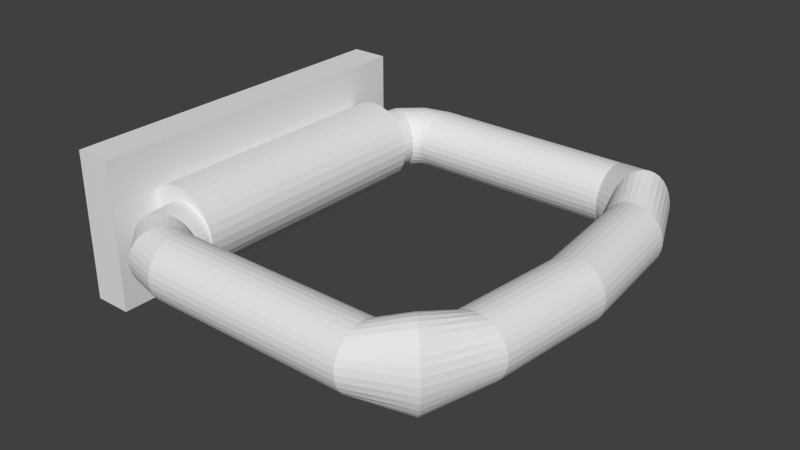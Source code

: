 # Source: Handle.blend  (saved by Blender 2.76.0; exported with 4.5.12 LTS)
import bpy
from mathutils import Matrix  # noqa: F401  (used for matrix-valued properties, if any)

bpy.ops.wm.read_factory_settings(use_empty=True)
scene = bpy.context.scene
scene.name = 'Scene'

# ---- collections
col_collection_1 = bpy.data.collections.new('Collection 1'); scene.collection.children.link(col_collection_1)

# ---- materials (node trees are filled in below, after node groups)
mat_material = bpy.data.materials.new('Material')
mat_material.alpha_threshold = 0.0
mat_material.use_transparent_shadow = False
mat_material.roughness = 0.5
mat_material.line_color = (0.0, 0.0, 0.0, 1.0)

# ---- material node trees

# ---- world
world_world = bpy.data.worlds.new('World'); scene.world = world_world
world_world.color = (0.05088, 0.05088, 0.05088)
world_world.use_sun_shadow = False
world_world.sun_shadow_jitter_overblur = 0.0
world_world.cycles.sampling_method = 'MANUAL'
world_world.cycles.sample_map_resolution = 256

# ---- meshes
me_cylinder_001 = bpy.data.meshes.new('Cylinder.001')
me_cylinder_001.from_pydata([(5.903, 1.0, 1.342), (5.903, 1.0, 4.095), (6.098, 0.9808, 1.342), (6.098, 0.9808, 4.095), (6.286, 0.9239, 1.342), (6.286, 0.9239, 4.095), (6.459, 0.8315, 1.342), (6.459, 0.8315, 4.095), (6.61, 0.7071, 1.342), (6.61, 0.7071, 4.095), (6.735, 0.5556, 1.342), (6.735, 0.5556, 4.095), (6.827, 0.3827, 1.342), (6.827, 0.3827, 4.095), (6.884, 0.1951, 1.342), (6.884, 0.1951, 4.095), (6.903, -3.584e-07, 1.342), (6.903, -4.977e-07, 4.095), (6.884, -0.1951, 1.342), (6.884, -0.1951, 4.095), (6.827, -0.3827, 1.342), (6.827, -0.3827, 4.095), (6.735, -0.5556, 1.342), (6.735, -0.5556, 4.095), (6.61, -0.7071, 1.342), (6.61, -0.7071, 4.095), (6.459, -0.8315, 1.342), (6.459, -0.8315, 4.095), (6.286, -0.9239, 1.342), (6.286, -0.9239, 4.095), (6.098, -0.9808, 1.342), (6.098, -0.9808, 4.095), (5.903, -1.0, 1.342), (5.903, -1.0, 4.095), (5.708, -0.9808, 1.342), (5.708, -0.9808, 4.095), (5.521, -0.9239, 1.342), (5.521, -0.9239, 4.095), (5.348, -0.8315, 1.342), (5.348, -0.8315, 4.095), (5.196, -0.7071, 1.342), (5.196, -0.7071, 4.095), (5.072, -0.5556, 1.342), (5.072, -0.5556, 4.095), (4.979, -0.3827, 1.342), (4.979, -0.3827, 4.095), (4.923, -0.1951, 1.342), (4.923, -0.1951, 4.095), (4.903, 5.317e-07, 1.342), (4.903, 3.924e-07, 4.095), (4.923, 0.1951, 1.342), (4.923, 0.1951, 4.095), (4.979, 0.3827, 1.342), (4.979, 0.3827, 4.095), (5.072, 0.5556, 1.342), (5.072, 0.5556, 4.095), (5.196, 0.7071, 1.342), (5.196, 0.7071, 4.095), (5.348, 0.8315, 1.342), (5.348, 0.8315, 4.095), (5.521, 0.9239, 1.342), (5.521, 0.9239, 4.095), (5.708, 0.9808, 1.342), (5.708, 0.9808, 4.095), (3.834, 1.0, 4.84), (3.834, 0.9808, 4.919), (3.834, 0.9239, 4.996), (3.834, 0.8315, 5.066), (3.834, 0.7071, 5.128), (3.834, 0.5556, 5.179), (3.834, 0.3827, 5.216), (3.834, 0.1951, 5.239), (3.834, -7.112e-07, 5.247), (3.834, -0.1951, 5.239), (3.834, -0.3827, 5.216), (3.834, -0.5556, 5.179), (3.834, -0.7071, 5.128), (3.834, -0.8315, 5.066), (3.834, -0.9239, 4.996), (3.834, -0.9808, 4.919), (3.834, -1.0, 4.84), (3.834, -0.9808, 4.76), (3.834, -0.9239, 4.684), (3.834, -0.8315, 4.613), (3.834, -0.7071, 4.551), (3.834, -0.5556, 4.501), (3.834, -0.3827, 4.463), (3.834, -0.1951, 4.44), (3.834, 3.299e-07, 4.432), (3.834, 0.1951, 4.44), (3.834, 0.3827, 4.463), (3.834, 0.5556, 4.501), (3.834, 0.7071, 4.551), (3.834, 0.8315, 4.613), (3.834, 0.9239, 4.684), (3.834, 0.9808, 4.76), (0.0, 1.0, 5.001), (0.0, 0.9808, 5.081), (0.0, 0.9239, 5.157), (0.0, 0.8315, 5.228), (0.0, 0.7071, 5.289), (0.0, 0.5556, 5.34), (0.0, 0.3827, 5.378), (0.0, 0.1951, 5.401), (0.0, -7.411e-07, 5.409), (0.0, -0.1951, 5.401), (0.0, -0.3827, 5.378), (0.0, -0.5556, 5.34), (0.0, -0.7071, 5.289), (0.0, -0.8315, 5.228), (0.0, -0.9239, 5.157), (0.0, -0.9808, 5.081), (0.0, -1.0, 5.001), (0.0, -0.9808, 4.922), (0.0, -0.9239, 4.845), (0.0, -0.8315, 4.775), (0.0, -0.7071, 4.713), (0.0, -0.5556, 4.662), (0.0, -0.3827, 4.625), (0.0, -0.1951, 4.601), (0.0, 3e-07, 4.593), (0.0, 0.1951, 4.601), (0.0, 0.3827, 4.625), (0.0, 0.5556, 4.662), (0.0, 0.7071, 4.713), (0.0, 0.8315, 4.775), (0.0, 0.9239, 4.845), (0.0, 0.9808, 4.922), (5.963, -0.5272, 4.849), (5.9, -0.7631, 4.823), (4.954, -1.139, 4.438), (4.851, -0.9698, 4.396), (4.851, 0.9595, 4.396), (4.954, 1.129, 4.438), (5.963, 0.5169, 4.849), (6.002, 0.261, 4.865), (5.466, -1.343, 4.646), (5.333, -1.369, 4.592), (4.651, -0.005174, 4.314), (4.664, 0.261, 4.319), (5.594, 1.255, 4.699), (5.712, 1.129, 4.747), (5.815, -0.9698, 4.789), (4.766, -0.7631, 4.361), (5.072, 1.255, 4.486), (6.015, -0.005175, 4.87), (5.2, -1.343, 4.538), (4.703, 0.5169, 4.335), (5.815, 0.9594, 4.789), (5.712, -1.139, 4.747), (4.703, -0.5272, 4.335), (5.2, 1.333, 4.538), (6.002, -0.2713, 4.865), (5.072, -1.266, 4.486), (4.766, 0.7527, 4.361), (5.9, 0.7527, 4.823), (5.594, -1.266, 4.699), (4.664, -0.2713, 4.319), (5.333, 1.359, 4.592), (5.466, 1.333, 4.646), (5.747, 1.0, 1.055), (5.91, 0.9808, 1.012), (6.068, 0.9239, 0.9705), (6.213, 0.8315, 0.9321), (6.34, 0.7071, 0.8985), (6.444, 0.5556, 0.8709), (6.522, 0.3827, 0.8503), (6.569, 0.1951, 0.8377), (6.585, -2.641e-07, 0.8334), (6.569, -0.1951, 0.8377), (6.522, -0.3827, 0.8503), (6.444, -0.5556, 0.8709), (6.34, -0.7071, 0.8985), (6.213, -0.8315, 0.9321), (6.068, -0.9239, 0.9705), (5.91, -0.9808, 1.012), (5.747, -1.0, 1.055), (5.583, -0.9808, 1.099), (5.426, -0.9239, 1.14), (5.281, -0.8315, 1.179), (5.154, -0.7071, 1.212), (5.049, -0.5556, 1.24), (4.972, -0.3827, 1.261), (4.924, -0.1951, 1.273), (4.908, 5.438e-07, 1.277), (4.924, 0.1951, 1.273), (4.972, 0.3827, 1.261), (5.049, 0.5556, 1.24), (5.154, 0.7071, 1.212), (5.281, 0.8315, 1.179), (5.426, 0.9239, 1.14), (5.583, 0.9808, 1.099), (5.225, 1.0, 0.8109), (5.305, 0.9808, 0.7383), (5.381, 0.9239, 0.6684), (5.451, 0.8315, 0.6041), (5.513, 0.7071, 0.5476), (5.563, 0.5556, 0.5013), (5.601, 0.3827, 0.4669), (5.624, 0.1951, 0.4457), (5.632, -1.909e-07, 0.4386), (5.624, -0.1951, 0.4457), (5.601, -0.3827, 0.4669), (5.563, -0.5556, 0.5013), (5.513, -0.7071, 0.5476), (5.451, -0.8315, 0.6041), (5.381, -0.9239, 0.6684), (5.305, -0.9808, 0.7383), (5.225, -1.0, 0.8109), (5.146, -0.9808, 0.8836), (5.07, -0.9239, 0.9534), (4.999, -0.8315, 1.018), (4.938, -0.7071, 1.074), (4.887, -0.5556, 1.121), (4.849, -0.3827, 1.155), (4.826, -0.1951, 1.176), (4.818, 5.612e-07, 1.183), (4.826, 0.1951, 1.176), (4.849, 0.3827, 1.155), (4.887, 0.5556, 1.121), (4.938, 0.7071, 1.074), (4.999, 0.8315, 1.018), (5.07, 0.9239, 0.9534), (5.146, 0.9808, 0.8836), (4.625, 1.0, 0.779), (4.639, 0.9808, 0.6997), (4.652, 0.9239, 0.6234), (4.664, 0.8315, 0.5531), (4.674, 0.7071, 0.4915), (4.683, 0.5556, 0.4409), (4.689, 0.3827, 0.4033), (4.693, 0.1951, 0.3802), (4.694, -1.787e-07, 0.3724), (4.693, -0.1951, 0.3802), (4.689, -0.3827, 0.4033), (4.683, -0.5556, 0.4409), (4.674, -0.7071, 0.4915), (4.664, -0.8315, 0.5531), (4.652, -0.9239, 0.6234), (4.639, -0.9808, 0.6997), (4.625, -1.0, 0.779), (4.612, -0.9808, 0.8584), (4.599, -0.9239, 0.9347), (4.587, -0.8315, 1.005), (4.577, -0.7071, 1.067), (4.568, -0.5556, 1.117), (4.562, -0.3827, 1.155), (4.558, -0.1951, 1.178), (4.556, 5.608e-07, 1.186), (4.558, 0.1951, 1.178), (4.562, 0.3827, 1.155), (4.568, 0.5556, 1.117), (4.577, 0.7071, 1.067), (4.587, 0.8315, 1.005), (4.599, 0.9239, 0.9347), (4.612, 0.9808, 0.8584), (0.0, 1.0, 0.779), (0.0, 0.9808, 0.6997), (0.0, 0.9239, 0.6234), (0.0, 0.8315, 0.5531), (0.0, 0.7071, 0.4915), (0.0, 0.5556, 0.4409), (0.0, 0.3827, 0.4033), (0.0, 0.1951, 0.3802), (0.0, -1.787e-07, 0.3724), (0.0, -0.1951, 0.3802), (0.0, -0.3827, 0.4033), (0.0, -0.5556, 0.4409), (0.0, -0.7071, 0.4915), (0.0, -0.8315, 0.5531), (0.0, -0.9239, 0.6234), (0.0, -0.9808, 0.6997), (0.0, -1.0, 0.779), (0.0, -0.9808, 0.8584), (0.0, -0.9239, 0.9347), (0.0, -0.8315, 1.005), (0.0, -0.7071, 1.067), (0.0, -0.5556, 1.117), (0.0, -0.3827, 1.155), (0.0, -0.1951, 1.178), (0.0, 5.608e-07, 1.186), (0.0, 0.1951, 1.178), (0.0, 0.3827, 1.155), (0.0, 0.5556, 1.117), (0.0, 0.7071, 1.067), (0.0, 0.8315, 1.005), (0.0, 0.9239, 0.9347), (0.0, 0.9808, 0.8584)], [], [(0, 1, 3, 2), (2, 3, 5, 4), (4, 5, 7, 6), (6, 7, 9, 8), (8, 9, 11, 10), (10, 11, 13, 12), (12, 13, 15, 14), (14, 15, 17, 16), (16, 17, 19, 18), (18, 19, 21, 20), (20, 21, 23, 22), (22, 23, 25, 24), (24, 25, 27, 26), (26, 27, 29, 28), (28, 29, 31, 30), (30, 31, 33, 32), (32, 33, 35, 34), (34, 35, 37, 36), (36, 37, 39, 38), (38, 39, 41, 40), (40, 41, 43, 42), (42, 43, 45, 44), (44, 45, 47, 46), (46, 47, 49, 48), (48, 49, 51, 50), (50, 51, 53, 52), (52, 53, 55, 54), (54, 55, 57, 56), (56, 57, 59, 58), (58, 59, 61, 60), (129, 128, 74, 75), (62, 63, 1, 0), (60, 61, 63, 62), (6, 8, 164, 163), (68, 67, 99, 100), (131, 130, 83, 84), (133, 132, 92, 93), (135, 134, 70, 71), (137, 136, 79, 80), (139, 138, 88, 89), (141, 140, 66, 67), (142, 129, 75, 76), (143, 131, 84, 85), (144, 133, 93, 94), (145, 135, 71, 72), (146, 137, 80, 81), (147, 139, 89, 90), (148, 141, 67, 68), (149, 142, 76, 77), (150, 143, 85, 86), (151, 144, 94, 95), (152, 145, 72, 73), (153, 146, 81, 82), (154, 147, 90, 91), (155, 148, 68, 69), (156, 149, 77, 78), (157, 150, 86, 87), (159, 158, 64, 65), (158, 151, 95, 64), (128, 152, 73, 74), (130, 153, 82, 83), (132, 154, 91, 92), (134, 155, 69, 70), (136, 156, 78, 79), (138, 157, 87, 88), (140, 159, 65, 66), (97, 96, 127, 126, 125, 124, 123, 122, 121, 120, 119, 118, 117, 116, 115, 114, 113, 112, 111, 110, 109, 108, 107, 106, 105, 104, 103, 102, 101, 100, 99, 98), (95, 94, 126, 127), (82, 81, 113, 114), (69, 68, 100, 101), (64, 95, 127, 96), (83, 82, 114, 115), (70, 69, 101, 102), (84, 83, 115, 116), (71, 70, 102, 103), (85, 84, 116, 117), (72, 71, 103, 104), (86, 85, 117, 118), (73, 72, 104, 105), (87, 86, 118, 119), (74, 73, 105, 106), (88, 87, 119, 120), (75, 74, 106, 107), (89, 88, 120, 121), (76, 75, 107, 108), (90, 89, 121, 122), (77, 76, 108, 109), (91, 90, 122, 123), (78, 77, 109, 110), (65, 64, 96, 97), (92, 91, 123, 124), (79, 78, 110, 111), (66, 65, 97, 98), (93, 92, 124, 125), (80, 79, 111, 112), (67, 66, 98, 99), (94, 93, 125, 126), (81, 80, 112, 113), (5, 3, 159, 140), (49, 47, 157, 138), (31, 29, 156, 136), (13, 11, 155, 134), (57, 55, 154, 132), (39, 37, 153, 130), (21, 19, 152, 128), (1, 63, 151, 158), (3, 1, 158, 159), (47, 45, 150, 157), (29, 27, 149, 156), (11, 9, 148, 155), (55, 53, 147, 154), (37, 35, 146, 153), (19, 17, 145, 152), (63, 61, 144, 151), (45, 43, 143, 150), (27, 25, 142, 149), (9, 7, 141, 148), (53, 51, 139, 147), (35, 33, 137, 146), (17, 15, 135, 145), (61, 59, 133, 144), (43, 41, 131, 143), (25, 23, 129, 142), (7, 5, 140, 141), (51, 49, 138, 139), (33, 31, 136, 137), (15, 13, 134, 135), (59, 57, 132, 133), (41, 39, 130, 131), (23, 21, 128, 129), (176, 177, 209, 208), (24, 26, 173, 172), (42, 44, 182, 181), (60, 62, 191, 190), (16, 18, 169, 168), (34, 36, 178, 177), (52, 54, 187, 186), (8, 10, 165, 164), (26, 28, 174, 173), (44, 46, 183, 182), (0, 2, 161, 160), (62, 0, 160, 191), (18, 20, 170, 169), (36, 38, 179, 178), (54, 56, 188, 187), (10, 12, 166, 165), (28, 30, 175, 174), (46, 48, 184, 183), (2, 4, 162, 161), (20, 22, 171, 170), (38, 40, 180, 179), (56, 58, 189, 188), (12, 14, 167, 166), (30, 32, 176, 175), (48, 50, 185, 184), (4, 6, 163, 162), (22, 24, 172, 171), (40, 42, 181, 180), (58, 60, 190, 189), (14, 16, 168, 167), (32, 34, 177, 176), (50, 52, 186, 185), (211, 212, 244, 243), (163, 164, 196, 195), (190, 191, 223, 222), (177, 178, 210, 209), (164, 165, 197, 196), (191, 160, 192, 223), (178, 179, 211, 210), (165, 166, 198, 197), (179, 180, 212, 211), (166, 167, 199, 198), (180, 181, 213, 212), (167, 168, 200, 199), (181, 182, 214, 213), (168, 169, 201, 200), (182, 183, 215, 214), (169, 170, 202, 201), (183, 184, 216, 215), (170, 171, 203, 202), (184, 185, 217, 216), (171, 172, 204, 203), (185, 186, 218, 217), (172, 173, 205, 204), (186, 187, 219, 218), (173, 174, 206, 205), (160, 161, 193, 192), (187, 188, 220, 219), (174, 175, 207, 206), (161, 162, 194, 193), (188, 189, 221, 220), (175, 176, 208, 207), (162, 163, 195, 194), (189, 190, 222, 221), (246, 247, 279, 278), (198, 199, 231, 230), (212, 213, 245, 244), (199, 200, 232, 231), (213, 214, 246, 245), (200, 201, 233, 232), (214, 215, 247, 246), (201, 202, 234, 233), (215, 216, 248, 247), (202, 203, 235, 234), (216, 217, 249, 248), (203, 204, 236, 235), (217, 218, 250, 249), (204, 205, 237, 236), (218, 219, 251, 250), (205, 206, 238, 237), (192, 193, 225, 224), (219, 220, 252, 251), (206, 207, 239, 238), (193, 194, 226, 225), (220, 221, 253, 252), (207, 208, 240, 239), (194, 195, 227, 226), (221, 222, 254, 253), (208, 209, 241, 240), (195, 196, 228, 227), (222, 223, 255, 254), (209, 210, 242, 241), (196, 197, 229, 228), (223, 192, 224, 255), (210, 211, 243, 242), (197, 198, 230, 229), (256, 257, 258, 259, 260, 261, 262, 263, 264, 265, 266, 267, 268, 269, 270, 271, 272, 273, 274, 275, 276, 277, 278, 279, 280, 281, 282, 283, 284, 285, 286, 287), (233, 234, 266, 265), (247, 248, 280, 279), (234, 235, 267, 266), (248, 249, 281, 280), (235, 236, 268, 267), (249, 250, 282, 281), (236, 237, 269, 268), (250, 251, 283, 282), (237, 238, 270, 269), (224, 225, 257, 256), (251, 252, 284, 283), (238, 239, 271, 270), (225, 226, 258, 257), (252, 253, 285, 284), (239, 240, 272, 271), (226, 227, 259, 258), (253, 254, 286, 285), (240, 241, 273, 272), (227, 228, 260, 259), (254, 255, 287, 286), (241, 242, 274, 273), (228, 229, 261, 260), (255, 224, 256, 287), (242, 243, 275, 274), (229, 230, 262, 261), (243, 244, 276, 275), (230, 231, 263, 262), (244, 245, 277, 276), (231, 232, 264, 263), (245, 246, 278, 277), (232, 233, 265, 264)])
me_cylinder_001.use_remesh_preserve_volume = False
me_cylinder_001.use_remesh_preserve_attributes = False
me_cylinder_001.use_mirror_vertex_groups = False
me_cylinder_001.update()
me_cube = bpy.data.meshes.new('Cube')
me_cube.from_pydata([(0.2862, -0.7332, -4.284e-08), (0.2862, 0.7332, -4.284e-08), (0.329, -0.7332, -0.1107), (0.329, 0.7332, -0.1107), (0.456, -0.7332, -0.2171), (0.456, 0.7332, -0.2171), (0.6622, -0.7332, -0.3152), (0.6622, 0.7332, -0.3152), (0.9398, -0.7332, -0.4012), (0.9398, 0.7332, -0.4012), (1.278, -0.7332, -0.4718), (1.278, 0.7332, -0.4718), (1.664, -0.7332, -0.5242), (1.664, 0.7332, -0.5242), (2.082, -0.7332, -0.5565), (2.082, 0.7332, -0.5565), (2.518, -0.7332, -0.5674), (2.518, 0.7332, -0.5674), (2.953, -0.7332, -0.5565), (2.953, 0.7332, -0.5565), (3.372, -0.7332, -0.5242), (3.372, 0.7332, -0.5242), (3.757, -0.7332, -0.4718), (3.757, 0.7332, -0.4718), (4.096, -0.7332, -0.4012), (4.096, 0.7332, -0.4012), (4.373, -0.7332, -0.3152), (4.373, 0.7332, -0.3152), (4.579, -0.7332, -0.2171), (4.579, 0.7332, -0.2171), (4.706, -0.7332, -0.1107), (4.706, 0.7332, -0.1107), (4.749, -0.7332, 2.277e-07), (4.749, 0.7332, 2.277e-07), (4.706, -0.7332, 0.1107), (4.706, 0.7332, 0.1107), (4.579, -0.7332, 0.2171), (4.579, 0.7332, 0.2171), (4.373, -0.7332, 0.3152), (4.373, 0.7332, 0.3152), (4.096, -0.7332, 0.4012), (4.096, 0.7332, 0.4012), (3.757, -0.7332, 0.4718), (3.757, 0.7332, 0.4718), (3.372, -0.7332, 0.5242), (3.372, 0.7332, 0.5242), (2.953, -0.7332, 0.5565), (2.953, 0.7332, 0.5565), (2.518, -0.7332, 0.5674), (2.518, 0.7332, 0.5674), (2.082, -0.7332, 0.5565), (2.082, 0.7332, 0.5565), (1.664, -0.7332, 0.5242), (1.664, 0.7332, 0.5242), (1.278, -0.7332, 0.4717), (1.278, 0.7332, 0.4717), (0.9398, -0.7332, 0.4012), (0.9398, 0.7332, 0.4012), (0.6622, -0.7332, 0.3152), (0.6622, 0.7332, 0.3152), (0.456, -0.7332, 0.2171), (0.456, 0.7332, 0.2171), (0.329, -0.7332, 0.1107), (0.329, 0.7332, 0.1107), (1.0, 1.0, -1.0), (1.0, -1.0, -1.0), (-1.0, -1.0, -1.0), (-1.0, 1.0, -1.0), (1.0, 1.0, 1.0), (1.0, -1.0, 1.0), (-1.0, -1.0, 1.0), (-1.0, 1.0, 1.0)], [], [(0, 1, 3, 2), (2, 3, 5, 4), (4, 5, 7, 6), (6, 7, 9, 8), (8, 9, 11, 10), (10, 11, 13, 12), (12, 13, 15, 14), (14, 15, 17, 16), (16, 17, 19, 18), (18, 19, 21, 20), (20, 21, 23, 22), (22, 23, 25, 24), (24, 25, 27, 26), (26, 27, 29, 28), (28, 29, 31, 30), (30, 31, 33, 32), (32, 33, 35, 34), (34, 35, 37, 36), (36, 37, 39, 38), (38, 39, 41, 40), (40, 41, 43, 42), (42, 43, 45, 44), (44, 45, 47, 46), (46, 47, 49, 48), (48, 49, 51, 50), (50, 51, 53, 52), (52, 53, 55, 54), (54, 55, 57, 56), (56, 57, 59, 58), (58, 59, 61, 60), (3, 1, 63, 61, 59, 57, 55, 53, 51, 49, 47, 45, 43, 41, 39, 37, 35, 33, 31, 29, 27, 25, 23, 21, 19, 17, 15, 13, 11, 9, 7, 5), (62, 63, 1, 0), (60, 61, 63, 62), (0, 2, 4, 6, 8, 10, 12, 14, 16, 18, 20, 22, 24, 26, 28, 30, 32, 34, 36, 38, 40, 42, 44, 46, 48, 50, 52, 54, 56, 58, 60, 62), (64, 65, 66, 67), (68, 71, 70, 69), (64, 68, 69, 65), (65, 69, 70, 66), (66, 70, 71, 67), (68, 64, 67, 71)])
me_cube.materials.append(mat_material)
me_cube.use_remesh_preserve_volume = False
me_cube.use_remesh_preserve_attributes = False
me_cube.use_mirror_vertex_groups = False
me_cube.update()

# ---- objects
ob_cylinder_001 = bpy.data.objects.new('Cylinder.001', me_cylinder_001)
ob_cube = bpy.data.objects.new('Cube', me_cube)

# ---- transforms, parenting, visibility, modifiers, constraints
ob_cylinder_001.location = (0.0, 0.0, 0.0)
ob_cylinder_001.rotation_euler = (1.571, -0.0, 1.571)
ob_cylinder_001.scale = (0.02031, 0.02031, 0.04982)
ob_cylinder_001.lineart.crease_threshold = 0.0
_m = ob_cylinder_001.modifiers.new('Mirror', 'MIRROR')
_m.use_clip = True
ob_cube.location = (0.0, 0.0, 0.0)
ob_cube.scale = (0.01267, 0.1201, 0.04982)
ob_cube.lock_rotations_4d = False
ob_cube.empty_display_type = 'ARROWS'
ob_cube.lineart.crease_threshold = 0.0

# ---- collection membership
col_collection_1.objects.link(ob_cylinder_001)
col_collection_1.objects.link(ob_cube)

# ---- scene / render settings (as saved in the file)
scene.frame_start = 1; scene.frame_end = 250; scene.frame_set(1)
scene.render.engine = 'BLENDER_EEVEE_NEXT'
scene.render.resolution_percentage = 50
scene.render.dither_intensity = 0.0
scene.cycles.use_denoising = False
scene.cycles.samples = 10
scene.cycles.sampling_pattern = 'TABULATED_SOBOL'
scene.cycles.light_sampling_threshold = 0.0
scene.cycles.use_adaptive_sampling = False
scene.cycles.use_light_tree = False
scene.cycles.blur_glossy = 0.0
scene.cycles.pixel_filter_type = 'GAUSSIAN'
scene.cycles.sample_clamp_indirect = 0.0
scene.view_settings.view_transform = 'Standard'
bpy.context.view_layer.update()

# ---- added for rendering (the .blend has no active camera and no usable light): camera, sun
cam_auto = bpy.data.cameras.new('AutoCamera')
cam_auto.lens = 50.0
cam_auto.sensor_width = 36.0
cam_auto.clip_end = 1000.0
ob_auto_camera = bpy.data.objects.new('AutoCamera', cam_auto)
scene.collection.objects.link(ob_auto_camera)
ob_auto_camera.location = (0.507784, -0.455263, 0.303509)
ob_auto_camera.rotation_euler = (1.09748, -7.21219e-08, 0.694738)
scene.camera = ob_auto_camera
light_auto_sun = bpy.data.lights.new('AutoSun', 'SUN')
light_auto_sun.energy = 3.0
light_auto_sun.angle = 0.0523599
ob_auto_sun = bpy.data.objects.new('AutoSun', light_auto_sun)
scene.collection.objects.link(ob_auto_sun)
ob_auto_sun.rotation_euler = (0.872665, 0.174533, 0.523599)
bpy.context.view_layer.update()
